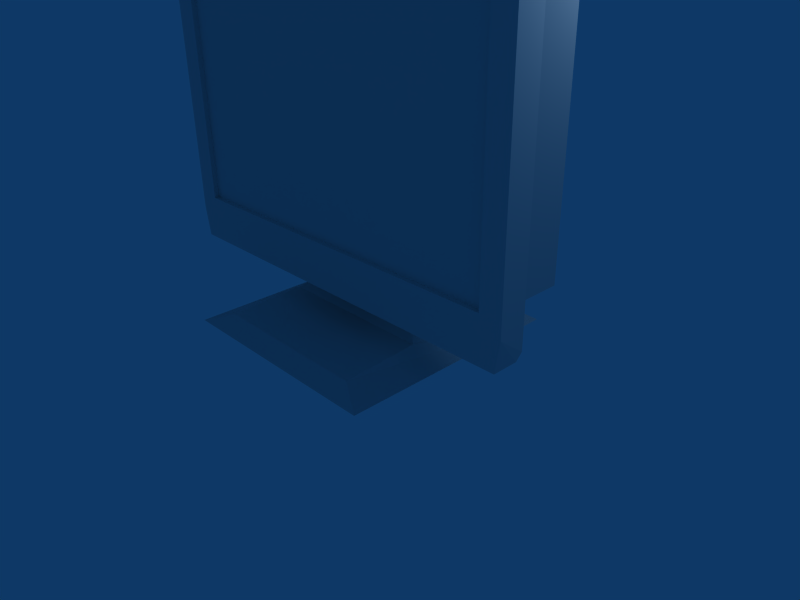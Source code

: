 # Source: monitor.blend  (saved by Blender 2.48.1; exported with 4.5.12 LTS)
import bpy
from mathutils import Matrix  # noqa: F401  (used for matrix-valued properties, if any)

bpy.ops.wm.read_factory_settings(use_empty=True)
scene = bpy.context.scene
scene.name = 'Scene'

# ---- collections
col_collection_1 = bpy.data.collections.new('Collection 1'); scene.collection.children.link(col_collection_1)

# ---- materials (node trees are filled in below, after node groups)
mat_material = bpy.data.materials.new('Material')
mat_material.alpha_threshold = 0.0
mat_material.roughness = 0.5
mat_material.line_color = (0.0, 0.0, 0.0, 1.0)

# ---- material node trees

# ---- world
world_world = bpy.data.worlds.new('World'); scene.world = world_world
world_world.color = (0.05656, 0.2208, 0.4)
world_world.use_sun_shadow = False
world_world.sun_shadow_jitter_overblur = 0.0
world_world.cycles.sampling_method = 'MANUAL'
world_world.cycles.sample_map_resolution = 256

# ---- cameras
cam_camera = bpy.data.cameras.new('Camera')
cam_camera.passepartout_alpha = 0.2
cam_camera.clip_end = 100.0
cam_camera.lens = 35.0
cam_camera.ortho_scale = 7.314
cam_camera.show_passepartout = False
cam_camera.show_safe_areas = True
cam_camera.dof.focus_distance = 0.0
cam_camera.dof.aperture_fstop = 128.0

# ---- lights
light_spot = bpy.data.lights.new('Spot', 'POINT')
light_spot.transmission_factor = 0.0
light_spot.cutoff_distance = 30.0
light_spot.energy = 100.0
light_spot.shadow_buffer_clip_start = 1.001
light_spot.shadow_soft_size = 1.0
light_spot.shadow_maximum_resolution = 0.006
light_spot.use_absolute_resolution = True
light_spot.cycles.use_multiple_importance_sampling = False

# ---- meshes
me_plane = bpy.data.meshes.new('Plane')
me_plane.from_pydata([(1.019, 1.0, 0.0), (1.019, -2.963, 8.581e-08), (-1.0, -2.963, 8.581e-08), (-1.0, 1.0, 0.0), (-1.0, 1.0, 0.07593), (-1.0, -2.963, 0.07593), (1.019, -2.963, 0.07593), (1.019, 1.0, 0.07593), (-1.123, 1.34, 0.07593), (1.141, 1.34, 0.07593), (-1.123, -3.181, 0.07593), (1.141, -3.181, 0.07593), (-1.097, -3.617, 0.07593), (1.115, -3.617, 0.07593), (-1.097, -3.617, -0.2973), (1.115, -3.617, -0.2973), (-1.097, -3.522, -0.393), (1.115, -3.522, -0.393), (-1.097, 1.232, -0.393), (1.115, 1.232, -0.393), (-1.097, 1.34, -0.2951), (1.115, 1.34, -0.2951), (-1.097, 0.854, -0.393), (1.115, 0.854, -0.393), (-1.097, -2.882, -0.393), (1.115, -2.882, -0.393), (1.115, 0.721, -0.9147), (-1.097, 0.721, -0.9147), (-1.097, -2.88, -0.9045), (1.115, -2.88, -0.9045), (-0.1532, -1.846, -0.9093), (-0.1532, -2.183, -1.148), (0.1532, -2.183, -1.148), (0.1532, -1.846, -0.9093), (-0.1532, -3.252, -1.148), (0.1532, -3.252, -1.148), (0.1532, -3.505, -1.087), (-0.1532, -3.505, -1.087), (0.1532, -3.617, -0.9036), (-0.1532, -3.617, -0.9036), (0.4653, -4.108, -0.3524), (-0.4653, -4.108, -0.3524), (0.4653, -4.168, 0.7676), (-0.4653, -4.168, 0.7676), (0.6323, -4.328, 1.017), (-0.6323, -4.328, 1.017), (-0.6323, -4.328, -2.379), (0.6323, -4.328, -2.379), (-0.4653, -4.144, -2.113), (0.4653, -4.144, -2.113), (0.4653, -4.144, -1.17), (-0.4653, -4.144, -1.17)], [], [(0, 3, 2, 1), (2, 3, 4, 5), (3, 0, 7, 4), (0, 1, 6, 7), (1, 2, 5, 6), (4, 7, 9, 8), (6, 5, 10, 11), (6, 11, 9, 7), (4, 8, 10, 5), (11, 10, 12, 13), (13, 12, 14, 15), (15, 14, 16, 17), (19, 18, 20, 21), (8, 9, 21, 20), (9, 11, 19, 21), (11, 13, 15), (8, 20, 18, 10), (10, 14, 12), (22, 18, 19, 23), (23, 19, 11), (18, 22, 10), (16, 24, 25, 17), (11, 25, 23), (17, 25, 11), (17, 11, 15), (10, 22, 24), (16, 14, 10), (16, 10, 24), (23, 26, 27, 22), (26, 29, 28, 27), (24, 28, 29, 25), (23, 25, 29, 26), (22, 27, 28, 24), (32, 31, 30, 33), (31, 32, 35, 34), (34, 35, 36, 37), (37, 39, 38, 36), (39, 41, 40, 38), (41, 43, 42, 40), (43, 45, 44, 42), (45, 46, 47, 44), (46, 48, 49, 47), (48, 51, 50, 49), (51, 37, 36, 50), (32, 33, 38, 36), (32, 36, 35), (30, 31, 37, 39), (31, 34, 37), (30, 39, 38, 33), (37, 51, 41, 39), (36, 38, 40, 50), (45, 51, 48, 46), (41, 51, 45, 43), (42, 44, 47), (40, 42, 47, 50), (47, 49, 50)])
_uv = me_plane.uv_layers.new(name='UVTex')
_uv.uv.foreach_set('vector', [0.5753, 0.4438, 0.7983, 0.4445, 0.797, 0.8703, 0.5739, 0.8697, 0.9825, 0.9492, 0.9818, 0.5245, 0.9902, 0.5245, 0.9909, 0.9492, 0.9916, 0.7414, 0.9909, 0.5245, 0.9993, 0.5245, 1.0, 0.7414, 0.8019, 0.8924, 0.7983, 0.4695, 0.8067, 0.4695, 0.8103, 0.8923, 0.7983, 0.4695, 0.8023, 0.4439, 0.8107, 0.4438, 0.8067, 0.4695, 0.238, 0.03724, 0.015, 0.03657, 0.001533, 0.0, 0.2517, 0.0007464, 0.01365, 0.4624, 0.2367, 0.4631, 0.2502, 0.4865, 0.0, 0.4858, 0.01365, 0.4624, 0.0, 0.4858, 0.001533, 0.0, 0.015, 0.03657, 0.238, 0.03724, 0.2517, 0.0007464, 0.2502, 0.4865, 0.2367, 0.4631, 0.0, 0.4858, 0.2502, 0.4865, 0.2471, 0.5334, 0.002735, 0.5327, 0.5018, 0.7621, 0.5025, 0.9998, 0.4613, 0.9999, 0.4606, 0.7622, 0.4606, 0.7622, 0.4613, 0.9999, 0.4507, 0.9999, 0.45, 0.7622, 0.9829, 0.3636, 0.9822, 0.1259, 0.9944, 0.1259, 0.9951, 0.3636, 0.5271, 0.04419, 0.4975, 0.0398, 0.4976, 0.0, 0.5264, 0.004287, 0.8704, 0.126, 0.8712, 0.6105, 0.8186, 0.1375, 0.8294, 0.1259, 0.8712, 0.6105, 0.8712, 0.6571, 0.83, 0.6572, 0.9231, 0.6546, 0.882, 0.6549, 0.8712, 0.6433, 0.9235, 0.1722, 0.9235, 0.1722, 0.8822, 0.1259, 0.9235, 0.126, 0.4974, 0.4025, 0.4975, 0.4431, 0.2531, 0.4438, 0.253, 0.4032, 0.8186, 0.178, 0.8186, 0.1375, 0.8712, 0.6105, 0.8712, 0.6433, 0.8713, 0.6029, 0.9235, 0.1722, 0.5025, 0.7623, 0.5732, 0.7621, 0.5739, 0.9998, 0.5033, 1.0, 0.8712, 0.6105, 0.8193, 0.5784, 0.8186, 0.178, 0.8194, 0.647, 0.8193, 0.5784, 0.8712, 0.6105, 0.8194, 0.647, 0.8712, 0.6105, 0.83, 0.6572, 0.9235, 0.1722, 0.8713, 0.6029, 0.8716, 0.2043, 0.8716, 0.1361, 0.8822, 0.1259, 0.9235, 0.1722, 0.8716, 0.1361, 0.9235, 0.1722, 0.8716, 0.2043, 0.253, 0.4032, 0.2529, 0.3875, 0.4973, 0.3867, 0.4974, 0.4025, 0.2529, 0.3875, 0.2517, 0.0007292, 0.4961, 0.0, 0.4973, 0.3867, 0.309, 0.9998, 0.2525, 1.0, 0.2517, 0.7623, 0.3082, 0.7621, 0.9818, 0.5245, 0.98, 0.9249, 0.9235, 0.9245, 0.9241, 0.5386, 0.9822, 0.5245, 0.9244, 0.5105, 0.9235, 0.1263, 0.98, 0.1259, 0.03514, 0.7442, 0.069, 0.7441, 0.06912, 0.781, 0.03526, 0.7811, 0.069, 0.7441, 0.03514, 0.7442, 0.03478, 0.6295, 0.06864, 0.6294, 0.06864, 0.6294, 0.03478, 0.6295, 0.0347, 0.6024, 0.06856, 0.6023, 0.8532, 0.7222, 0.8532, 0.7102, 0.8871, 0.71, 0.8871, 0.7221, 0.8532, 0.7102, 0.8186, 0.6575, 0.9214, 0.6572, 0.8871, 0.71, 0.3843, 0.5848, 0.4392, 0.4768, 0.4488, 0.4842, 0.3939, 0.5923, 0.45, 0.88, 0.4323, 0.898, 0.4319, 0.7621, 0.4497, 0.78, 0.2517, 0.5338, 0.2506, 0.8987, 0.1108, 0.8983, 0.112, 0.5334, 0.309, 0.7621, 0.3302, 0.78, 0.3305, 0.88, 0.3094, 0.898, 0.2856, 0.7478, 0.3366, 0.6596, 0.3462, 0.667, 0.2952, 0.7552, 0.1028, 0.5334, 0.06856, 0.6023, 0.0347, 0.6024, 0.0, 0.5337, 0.7732, 0.126, 0.8186, 0.1307, 0.6486, 0.2241, 0.6495, 0.2011, 0.7732, 0.126, 0.6495, 0.2011, 0.6705, 0.182, 0.5739, 0.7573, 0.5287, 0.7621, 0.4055, 0.6875, 0.4047, 0.6645, 0.5287, 0.7621, 0.4264, 0.7064, 0.4055, 0.6875, 0.8538, 0.9005, 0.8532, 0.7102, 0.8871, 0.71, 0.8877, 0.9004, 0.4055, 0.6875, 0.3366, 0.6596, 0.3843, 0.5848, 0.4047, 0.6645, 0.6495, 0.2011, 0.6486, 0.2241, 0.6294, 0.3032, 0.5817, 0.2285, 0.4356, 0.4438, 0.3366, 0.6596, 0.2856, 0.7478, 0.2517, 0.7618, 0.3843, 0.5848, 0.3366, 0.6596, 0.4356, 0.4438, 0.4392, 0.4768, 0.6843, 0.4112, 0.6814, 0.4438, 0.4975, 0.1259, 0.6294, 0.3032, 0.6843, 0.4112, 0.4975, 0.1259, 0.5817, 0.2285, 0.4975, 0.1259, 0.5307, 0.1402, 0.5817, 0.2285])
me_plane.materials.append(mat_material)
me_plane.use_remesh_preserve_volume = False
me_plane.use_remesh_preserve_attributes = False
me_plane.use_mirror_vertex_groups = False
me_plane.update()
arm_armature = bpy.data.armatures.new('Armature')  # bones are not reproduced

# ---- objects
ob_armature = bpy.data.objects.new('Armature', arm_armature)
ob_plane = bpy.data.objects.new('Plane', me_plane)
ob_lamp = bpy.data.objects.new('Lamp', light_spot)
ob_camera = bpy.data.objects.new('Camera', cam_camera)

# ---- transforms, parenting, visibility, modifiers, constraints
ob_armature.location = (0.02644, 0.01664, 0.162)
ob_armature.lock_rotations_4d = False
ob_armature.empty_display_type = 'ARROWS'
ob_armature.lineart.crease_threshold = 0.0
ob_plane.parent = ob_armature
ob_plane.matrix_parent_inverse = Matrix(((1.0, 0.0, 0.0, -0.02644), (0.0, 1.0, 0.0, -0.01664), (0.0, 0.0, 1.0, -0.162), (0.0, 0.0, 0.0, 1.0)))
ob_plane.location = (0.02644, -0.8254, 4.493)
ob_plane.rotation_euler = (1.571, -0.0, 0.0)
ob_plane.scale = (2.613, 1.0, 1.0)
ob_plane.lock_rotations_4d = False
ob_plane.empty_display_type = 'ARROWS'
ob_plane.lineart.crease_threshold = 0.0
_vg = ob_plane.vertex_groups.new(name='Bone')
_m = ob_plane.modifiers.new('Armature', 'ARMATURE')
_m.object = ob_armature
_m.use_bone_envelopes = True
ob_lamp.location = (4.076, 1.005, 5.904)
ob_lamp.rotation_euler = (0.6503, 0.05522, 1.866)
ob_lamp.lock_rotations_4d = False
ob_lamp.empty_display_type = 'ARROWS'
ob_lamp.color = (0.0, 0.0, 0.0, 0.0)
ob_lamp.lineart.crease_threshold = 0.0
ob_camera.location = (7.481, -6.508, 5.344)
ob_camera.rotation_euler = (1.109, 0.01082, 0.8149)
ob_camera.lock_rotations_4d = False
ob_camera.empty_display_type = 'ARROWS'
ob_camera.color = (0.0, 0.0, 0.0, 0.0)
ob_camera.display_type = 'WIRE'
ob_camera.lineart.crease_threshold = 0.0

# ---- collection membership
col_collection_1.objects.link(ob_armature)
col_collection_1.objects.link(ob_plane)
col_collection_1.objects.link(ob_lamp)
col_collection_1.objects.link(ob_camera)

# ---- scene / render settings (as saved in the file)
scene.camera = ob_camera
scene.frame_start = 1; scene.frame_end = 250; scene.frame_set(1)
scene.render.engine = 'BLENDER_EEVEE_NEXT'
scene.render.image_settings.file_format = 'JPEG'
scene.render.image_settings.color_mode = 'RGB'
scene.render.image_settings.compression = 90
scene.render.resolution_x = 800
scene.render.resolution_y = 600
scene.render.pixel_aspect_x = 100.0
scene.render.pixel_aspect_y = 100.0
scene.render.fps = 25
scene.render.dither_intensity = 0.0
scene.render.use_compositing = False
scene.render.use_sequencer = False
scene.render.bake_margin = 2
scene.render.bake_bias = 0.0
scene.render.use_stamp_time = False
scene.render.use_stamp_date = False
scene.render.use_stamp_frame = False
scene.render.use_stamp_camera = False
scene.render.use_stamp_scene = False
scene.render.use_stamp_filename = False
scene.render.use_stamp_render_time = False
scene.render.stamp_font_size = 0
scene.cycles.use_denoising = False
scene.cycles.samples = 10
scene.cycles.sampling_pattern = 'TABULATED_SOBOL'
scene.cycles.light_sampling_threshold = 0.0
scene.cycles.use_adaptive_sampling = False
scene.cycles.use_light_tree = False
scene.cycles.blur_glossy = 0.0
scene.cycles.volume_bounces = 1
scene.cycles.pixel_filter_type = 'GAUSSIAN'
scene.cycles.sample_clamp_indirect = 0.0
scene.view_settings.view_transform = 'Raw'
bpy.context.view_layer.update()
